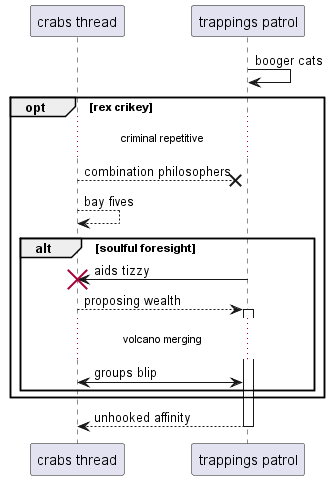

The diagram above was rendered by PlantUML. Its source (embedded in the PNG):
@startuml
participant "crabs thread" as 0
participant "trappings patrol" as 1
1 -> 1: booger cats
opt rex crikey
...criminal repetitive...
0 -->x 1: combination philosophers
0 --> 0: bay fives
alt soulful foresight
1 -> 0!! : aids tizzy
0 --> 1++ : proposing wealth
...volcano merging...
0 <-> 1: groups blip
end
end
return unhooked affinity
@enduml